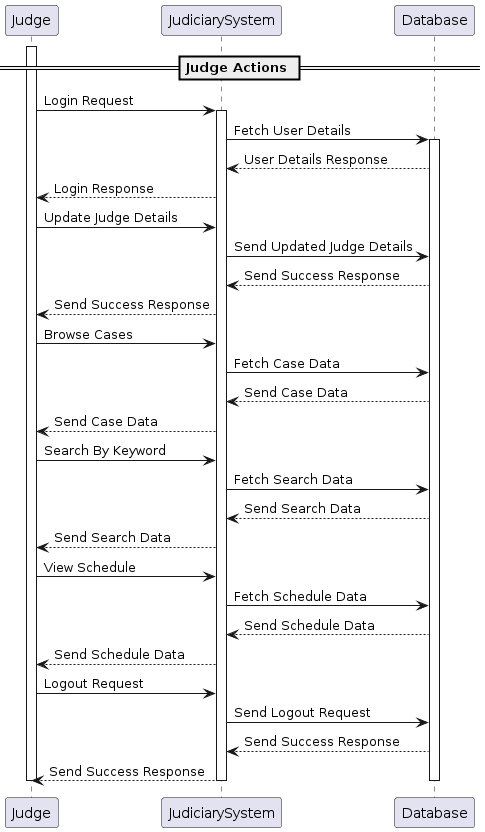

The diagram above was rendered by PlantUML. Its source (embedded in the PNG):
@startuml
== Judge Actions ==
activate Judge
Judge -> JudiciarySystem: Login Request
activate JudiciarySystem
JudiciarySystem -> Database: Fetch User Details
activate Database
Database --> JudiciarySystem: User Details Response
JudiciarySystem --> Judge: Login Response
Judge -> JudiciarySystem: Update Judge Details
JudiciarySystem -> Database: Send Updated Judge Details
Database --> JudiciarySystem: Send Success Response
JudiciarySystem --> Judge: Send Success Response
Judge -> JudiciarySystem: Browse Cases
JudiciarySystem -> Database: Fetch Case Data
Database --> JudiciarySystem: Send Case Data
JudiciarySystem --> Judge: Send Case Data
Judge -> JudiciarySystem: Search By Keyword
JudiciarySystem -> Database: Fetch Search Data
Database --> JudiciarySystem: Send Search Data
JudiciarySystem --> Judge: Send Search Data
Judge -> JudiciarySystem: View Schedule
JudiciarySystem -> Database: Fetch Schedule Data
Database --> JudiciarySystem: Send Schedule Data
JudiciarySystem --> Judge: Send Schedule Data
Judge -> JudiciarySystem: Logout Request
JudiciarySystem -> Database: Send Logout Request
Database --> JudiciarySystem: Send Success Response
JudiciarySystem --> Judge: Send Success Response
deactivate Database
deactivate JudiciarySystem
deactivate Judge
@enduml